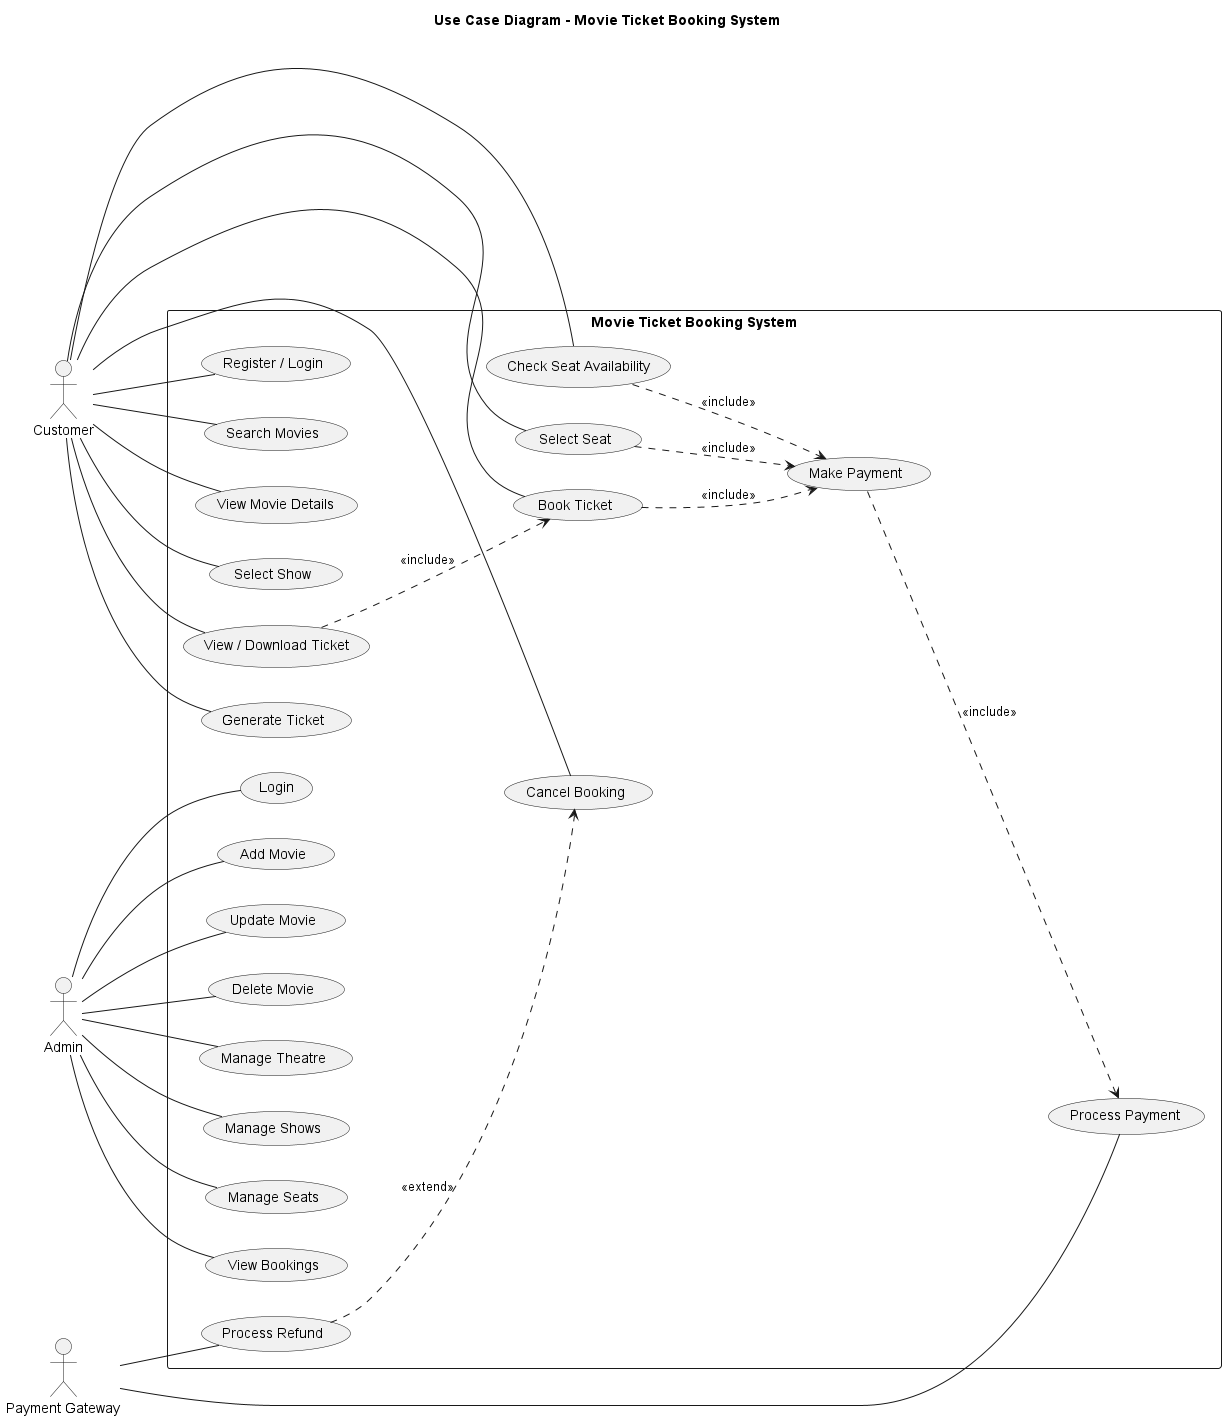

The diagram above was rendered by PlantUML. Its source (embedded in the PNG):
@startuml

left to right direction
skinparam packageStyle rectangle
skinparam actorStyle stickman

title Use Case Diagram - Movie Ticket Booking System

actor Customer
actor Admin
actor "Payment Gateway" as PaymentGateway

rectangle "Movie Ticket Booking System" {

    '================ CUSTOMER =================

    usecase "Register / Login" as UC_Register
    usecase "Search Movies" as UC_Search
    usecase "View Movie Details" as UC_Details
    usecase "Select Show" as UC_Show
    usecase "Check Seat Availability" as UC_CheckSeat
    usecase "Select Seat" as UC_SelectSeat
    usecase "Book Ticket" as UC_Book
    usecase "View / Download Ticket" as UC_ViewTicket
    usecase "Generate Ticket" as UC_Generate
    usecase "Cancel Booking" as UC_Cancel

    '================ PAYMENT =================

    usecase "Make Payment" as UC_MakePayment
    usecase "Process Payment" as UC_ProcessPayment
    usecase "Process Refund" as UC_ProcessRefund

    '================ ADMIN =================

    usecase "Login" as UC_AdminLogin
    usecase "Add Movie" as UC_AddMovie
    usecase "Update Movie" as UC_UpdateMovie
    usecase "Delete Movie" as UC_DeleteMovie
    usecase "Manage Theatre" as UC_Theatre
    usecase "Manage Shows" as UC_Shows
    usecase "Manage Seats" as UC_Seats
    usecase "View Bookings" as UC_Bookings


    '================ CUSTOMER ASSOCIATIONS =================

    Customer -- UC_Register
    Customer -- UC_Search
    Customer -- UC_Details
    Customer -- UC_Show
    Customer -- UC_CheckSeat
    Customer -- UC_SelectSeat
    Customer -- UC_Book
    Customer -- UC_ViewTicket
    Customer -- UC_Generate
    Customer -- UC_Cancel


    '================ ADMIN ASSOCIATIONS =================

    Admin -- UC_AdminLogin
    Admin -- UC_AddMovie
    Admin -- UC_UpdateMovie
    Admin -- UC_DeleteMovie
    Admin -- UC_Theatre
    Admin -- UC_Shows
    Admin -- UC_Seats
    Admin -- UC_Bookings


    '================ PAYMENT GATEWAY =================

    PaymentGateway -- UC_ProcessPayment
    PaymentGateway -- UC_ProcessRefund


    '================ INCLUDE RELATIONSHIPS =================

    UC_CheckSeat ..> UC_MakePayment : <<include>>
    UC_SelectSeat ..> UC_MakePayment : <<include>>
    UC_Book ..> UC_MakePayment : <<include>>
    UC_MakePayment ..> UC_ProcessPayment : <<include>>

    ' Ticket generation / viewing
    UC_ViewTicket ..> UC_Book : <<include>>


    '================ EXTEND RELATIONSHIP =================

    UC_ProcessRefund ..> UC_Cancel : <<extend>>

}

@enduml